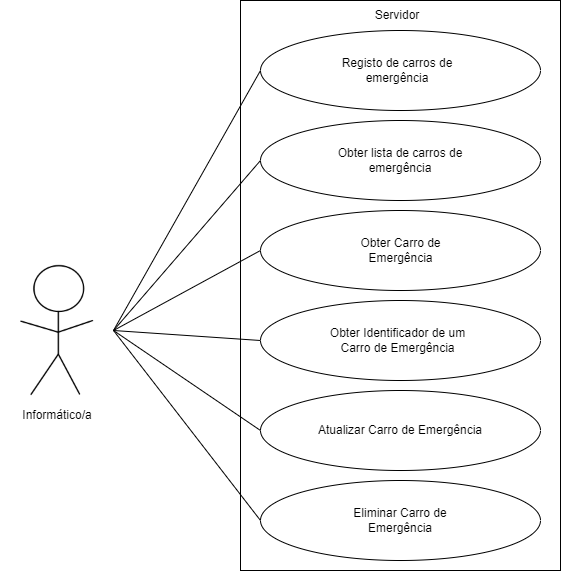

The diagram above was exported from draw.io. Its source (the exported page's mxGraphModel, read from the mxfile embedded in the PNG):
<mxGraphModel dx="472" dy="772" grid="1" gridSize="10" guides="1" tooltips="1" connect="1" arrows="1" fold="1" page="1" pageScale="1" pageWidth="827" pageHeight="1169" math="0" shadow="0">
  <root>
    <mxCell id="0" />
    <mxCell id="1" parent="0" />
    <mxCell id="N9T0EtJb5lER6EDv8s3X-1" value="" style="shape=image;verticalLabelPosition=bottom;labelBackgroundColor=default;verticalAlign=top;aspect=fixed;imageAspect=0;image=data:image/png,(base64 omitted: 4024 chars);" vertex="1" parent="1">
      <mxGeometry x="80" y="290" width="113.33" height="160" as="geometry" />
    </mxCell>
    <mxCell id="N9T0EtJb5lER6EDv8s3X-2" value="" style="rounded=0;whiteSpace=wrap;html=1;" vertex="1" parent="1">
      <mxGeometry x="320" y="40" width="320" height="570" as="geometry" />
    </mxCell>
    <mxCell id="N9T0EtJb5lER6EDv8s3X-3" value="" style="ellipse;whiteSpace=wrap;html=1;" vertex="1" parent="1">
      <mxGeometry x="340" y="70" width="280" height="80" as="geometry" />
    </mxCell>
    <mxCell id="N9T0EtJb5lER6EDv8s3X-4" value="Servidor" style="text;html=1;strokeColor=none;fillColor=none;align=center;verticalAlign=middle;whiteSpace=wrap;rounded=0;" vertex="1" parent="1">
      <mxGeometry x="414" y="40" width="126" height="30" as="geometry" />
    </mxCell>
    <mxCell id="N9T0EtJb5lER6EDv8s3X-5" value="" style="ellipse;whiteSpace=wrap;html=1;" vertex="1" parent="1">
      <mxGeometry x="340" y="160" width="280" height="80" as="geometry" />
    </mxCell>
    <mxCell id="N9T0EtJb5lER6EDv8s3X-6" value="" style="ellipse;whiteSpace=wrap;html=1;" vertex="1" parent="1">
      <mxGeometry x="340" y="250" width="280" height="80" as="geometry" />
    </mxCell>
    <mxCell id="N9T0EtJb5lER6EDv8s3X-7" value="" style="ellipse;whiteSpace=wrap;html=1;" vertex="1" parent="1">
      <mxGeometry x="340" y="340" width="280" height="80" as="geometry" />
    </mxCell>
    <mxCell id="N9T0EtJb5lER6EDv8s3X-8" value="" style="ellipse;whiteSpace=wrap;html=1;" vertex="1" parent="1">
      <mxGeometry x="340" y="430" width="280" height="80" as="geometry" />
    </mxCell>
    <mxCell id="N9T0EtJb5lER6EDv8s3X-9" value="" style="ellipse;whiteSpace=wrap;html=1;" vertex="1" parent="1">
      <mxGeometry x="340" y="520" width="280" height="80" as="geometry" />
    </mxCell>
    <mxCell id="N9T0EtJb5lER6EDv8s3X-11" value="Registo de carros de emergência" style="text;html=1;strokeColor=none;fillColor=none;align=center;verticalAlign=middle;whiteSpace=wrap;rounded=0;" vertex="1" parent="1">
      <mxGeometry x="397" y="95" width="160" height="30" as="geometry" />
    </mxCell>
    <mxCell id="N9T0EtJb5lER6EDv8s3X-13" value="Obter lista de carros de emergência" style="text;html=1;strokeColor=none;fillColor=none;align=center;verticalAlign=middle;whiteSpace=wrap;rounded=0;" vertex="1" parent="1">
      <mxGeometry x="395" y="185" width="170" height="30" as="geometry" />
    </mxCell>
    <mxCell id="N9T0EtJb5lER6EDv8s3X-14" value="Obter Carro de Emergência" style="text;html=1;strokeColor=none;fillColor=none;align=center;verticalAlign=middle;whiteSpace=wrap;rounded=0;" vertex="1" parent="1">
      <mxGeometry x="406.5" y="275" width="147" height="30" as="geometry" />
    </mxCell>
    <mxCell id="N9T0EtJb5lER6EDv8s3X-15" value="Obter Identificador de um Carro de Emergência" style="text;html=1;strokeColor=none;fillColor=none;align=center;verticalAlign=middle;whiteSpace=wrap;rounded=0;" vertex="1" parent="1">
      <mxGeometry x="398.5" y="365" width="157" height="30" as="geometry" />
    </mxCell>
    <mxCell id="N9T0EtJb5lER6EDv8s3X-16" value="Atualizar Carro de Emergência" style="text;html=1;strokeColor=none;fillColor=none;align=center;verticalAlign=middle;whiteSpace=wrap;rounded=0;" vertex="1" parent="1">
      <mxGeometry x="388.25" y="455" width="183.5" height="30" as="geometry" />
    </mxCell>
    <mxCell id="N9T0EtJb5lER6EDv8s3X-17" value="Eliminar Carro de Emergência" style="text;html=1;strokeColor=none;fillColor=none;align=center;verticalAlign=middle;whiteSpace=wrap;rounded=0;" vertex="1" parent="1">
      <mxGeometry x="410" y="545" width="140" height="30" as="geometry" />
    </mxCell>
    <mxCell id="N9T0EtJb5lER6EDv8s3X-18" value="" style="endArrow=none;html=1;rounded=0;exitX=1;exitY=0.5;exitDx=0;exitDy=0;entryX=0;entryY=0.5;entryDx=0;entryDy=0;" edge="1" parent="1">
      <mxGeometry width="50" height="50" relative="1" as="geometry">
        <mxPoint x="193" y="370" as="sourcePoint" />
        <mxPoint x="340" y="110" as="targetPoint" />
      </mxGeometry>
    </mxCell>
    <mxCell id="N9T0EtJb5lER6EDv8s3X-19" value="" style="endArrow=none;html=1;rounded=0;exitX=1;exitY=0.5;exitDx=0;exitDy=0;entryX=0;entryY=0.5;entryDx=0;entryDy=0;" edge="1" parent="1">
      <mxGeometry width="50" height="50" relative="1" as="geometry">
        <mxPoint x="193" y="370" as="sourcePoint" />
        <mxPoint x="340" y="200" as="targetPoint" />
      </mxGeometry>
    </mxCell>
    <mxCell id="N9T0EtJb5lER6EDv8s3X-20" value="" style="endArrow=none;html=1;rounded=0;exitX=1;exitY=0.5;exitDx=0;exitDy=0;entryX=0;entryY=0.5;entryDx=0;entryDy=0;" edge="1" parent="1">
      <mxGeometry width="50" height="50" relative="1" as="geometry">
        <mxPoint x="193" y="370" as="sourcePoint" />
        <mxPoint x="340" y="290" as="targetPoint" />
      </mxGeometry>
    </mxCell>
    <mxCell id="N9T0EtJb5lER6EDv8s3X-21" value="" style="endArrow=none;html=1;rounded=0;exitX=1;exitY=0.5;exitDx=0;exitDy=0;entryX=0;entryY=0.5;entryDx=0;entryDy=0;" edge="1" parent="1">
      <mxGeometry width="50" height="50" relative="1" as="geometry">
        <mxPoint x="193" y="370" as="sourcePoint" />
        <mxPoint x="340" y="380" as="targetPoint" />
      </mxGeometry>
    </mxCell>
    <mxCell id="N9T0EtJb5lER6EDv8s3X-22" value="" style="endArrow=none;html=1;rounded=0;exitX=1;exitY=0.5;exitDx=0;exitDy=0;entryX=0;entryY=0.5;entryDx=0;entryDy=0;" edge="1" parent="1">
      <mxGeometry width="50" height="50" relative="1" as="geometry">
        <mxPoint x="193" y="370" as="sourcePoint" />
        <mxPoint x="340" y="470" as="targetPoint" />
      </mxGeometry>
    </mxCell>
    <mxCell id="N9T0EtJb5lER6EDv8s3X-23" value="" style="endArrow=none;html=1;rounded=0;exitX=1;exitY=0.5;exitDx=0;exitDy=0;entryX=0;entryY=0.5;entryDx=0;entryDy=0;" edge="1" parent="1">
      <mxGeometry width="50" height="50" relative="1" as="geometry">
        <mxPoint x="193" y="370" as="sourcePoint" />
        <mxPoint x="340" y="560" as="targetPoint" />
      </mxGeometry>
    </mxCell>
    <mxCell id="N9T0EtJb5lER6EDv8s3X-25" value="Informático/a" style="text;html=1;strokeColor=none;fillColor=none;align=center;verticalAlign=middle;whiteSpace=wrap;rounded=0;" vertex="1" parent="1">
      <mxGeometry x="106.66000000000003" y="440" width="60" height="30" as="geometry" />
    </mxCell>
  </root>
</mxGraphModel>